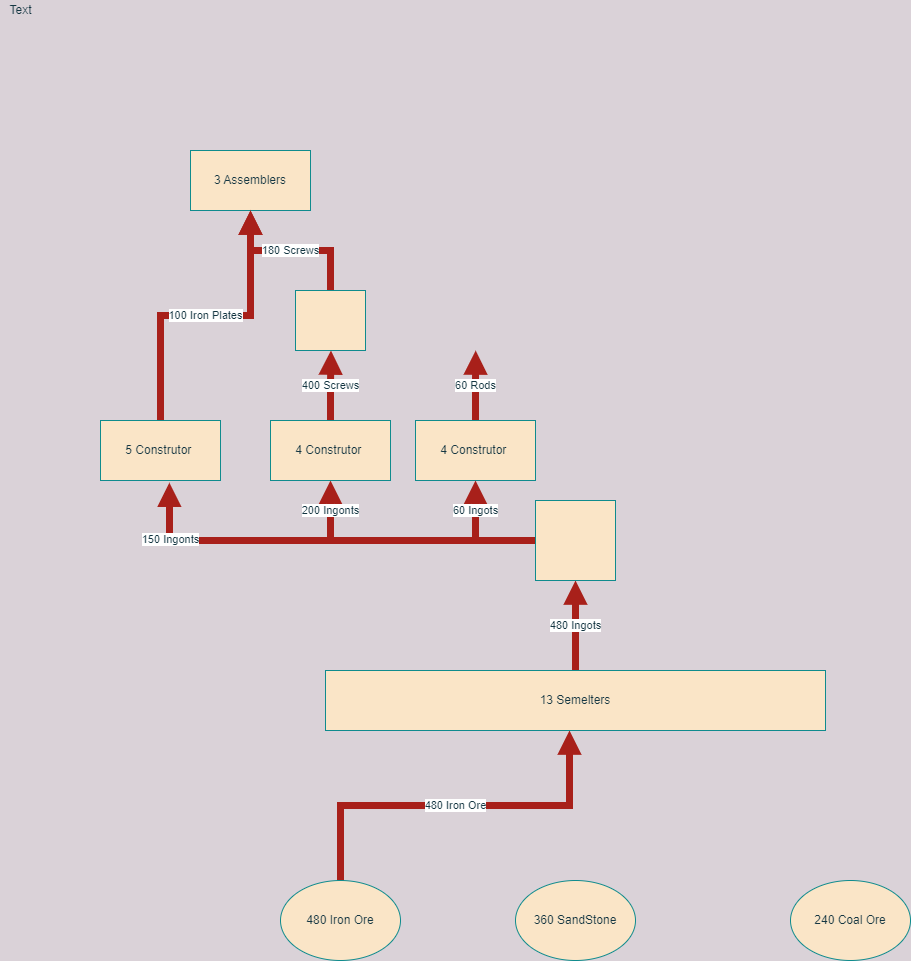

The diagram above was exported from draw.io. Its source (the exported page's mxGraphModel, read from the mxfile embedded in the PNG):
<mxGraphModel dx="1552" dy="761" grid="1" gridSize="10" guides="1" tooltips="1" connect="1" arrows="1" fold="1" page="1" pageScale="1" pageWidth="850" pageHeight="1100" background="#DAD2D8" math="0" shadow="0">
  <root>
    <mxCell id="0" />
    <mxCell id="1" parent="0" />
    <mxCell id="YQd974ZoYBAYgO4p8PL0-5" value="480 Iron Ore" style="edgeStyle=orthogonalEdgeStyle;rounded=0;orthogonalLoop=1;jettySize=auto;html=1;exitX=0.5;exitY=0;exitDx=0;exitDy=0;fontColor=#143642;strokeColor=#A8201A;fillColor=#FAE5C7;entryX=0.488;entryY=1;entryDx=0;entryDy=0;entryPerimeter=0;endArrow=block;endFill=1;strokeWidth=7;" edge="1" parent="1" source="YQd974ZoYBAYgO4p8PL0-1" target="YQd974ZoYBAYgO4p8PL0-4">
      <mxGeometry relative="1" as="geometry">
        <mxPoint x="220" y="840" as="targetPoint" />
      </mxGeometry>
    </mxCell>
    <mxCell id="YQd974ZoYBAYgO4p8PL0-1" value="480 Iron Ore" style="ellipse;whiteSpace=wrap;html=1;fontColor=#143642;strokeColor=#0F8B8D;fillColor=#FAE5C7;" vertex="1" parent="1">
      <mxGeometry x="130" y="890" width="120" height="80" as="geometry" />
    </mxCell>
    <mxCell id="YQd974ZoYBAYgO4p8PL0-2" value="240 Coal Ore" style="ellipse;whiteSpace=wrap;html=1;fontColor=#143642;strokeColor=#0F8B8D;fillColor=#FAE5C7;" vertex="1" parent="1">
      <mxGeometry x="640" y="890" width="120" height="80" as="geometry" />
    </mxCell>
    <mxCell id="YQd974ZoYBAYgO4p8PL0-3" value="360 SandStone" style="ellipse;whiteSpace=wrap;html=1;fontColor=#143642;strokeColor=#0F8B8D;fillColor=#FAE5C7;" vertex="1" parent="1">
      <mxGeometry x="365" y="890" width="120" height="80" as="geometry" />
    </mxCell>
    <mxCell id="YQd974ZoYBAYgO4p8PL0-6" value="480 Ingots" style="edgeStyle=orthogonalEdgeStyle;rounded=0;orthogonalLoop=1;jettySize=auto;html=1;exitX=0.5;exitY=0;exitDx=0;exitDy=0;fontColor=#143642;endArrow=block;endFill=1;strokeColor=#A8201A;strokeWidth=7;fillColor=#FAE5C7;entryX=0.5;entryY=1;entryDx=0;entryDy=0;" edge="1" parent="1" source="YQd974ZoYBAYgO4p8PL0-4" target="YQd974ZoYBAYgO4p8PL0-9">
      <mxGeometry relative="1" as="geometry">
        <mxPoint x="424.7058823529412" y="560" as="targetPoint" />
      </mxGeometry>
    </mxCell>
    <mxCell id="YQd974ZoYBAYgO4p8PL0-4" value="13 Semelters" style="rounded=0;whiteSpace=wrap;html=1;fontColor=#143642;strokeColor=#0F8B8D;fillColor=#FAE5C7;" vertex="1" parent="1">
      <mxGeometry x="175" y="680" width="500" height="60" as="geometry" />
    </mxCell>
    <mxCell id="YQd974ZoYBAYgO4p8PL0-11" value="150 Ingonts" style="edgeStyle=orthogonalEdgeStyle;rounded=0;orthogonalLoop=1;jettySize=auto;html=1;exitX=0;exitY=0.5;exitDx=0;exitDy=0;entryX=0.574;entryY=1.036;entryDx=0;entryDy=0;entryPerimeter=0;fontColor=#143642;endArrow=block;endFill=1;strokeColor=#A8201A;strokeWidth=7;fillColor=#FAE5C7;" edge="1" parent="1" source="YQd974ZoYBAYgO4p8PL0-9" target="YQd974ZoYBAYgO4p8PL0-10">
      <mxGeometry x="0.7335" y="-1" relative="1" as="geometry">
        <mxPoint as="offset" />
      </mxGeometry>
    </mxCell>
    <mxCell id="YQd974ZoYBAYgO4p8PL0-9" value="" style="whiteSpace=wrap;html=1;aspect=fixed;fontColor=#143642;strokeColor=#0F8B8D;fillColor=#FAE5C7;" vertex="1" parent="1">
      <mxGeometry x="385" y="510" width="80" height="80" as="geometry" />
    </mxCell>
    <mxCell id="YQd974ZoYBAYgO4p8PL0-12" value="100 Iron Plates" style="edgeStyle=orthogonalEdgeStyle;rounded=0;orthogonalLoop=1;jettySize=auto;html=1;exitX=0.5;exitY=0;exitDx=0;exitDy=0;fontColor=#143642;endArrow=block;endFill=1;strokeColor=#A8201A;strokeWidth=7;fillColor=#FAE5C7;entryX=0.5;entryY=1;entryDx=0;entryDy=0;" edge="1" parent="1" source="YQd974ZoYBAYgO4p8PL0-10" target="YQd974ZoYBAYgO4p8PL0-21">
      <mxGeometry relative="1" as="geometry">
        <mxPoint x="100" y="230" as="targetPoint" />
      </mxGeometry>
    </mxCell>
    <mxCell id="YQd974ZoYBAYgO4p8PL0-10" value="5 Construtor&amp;nbsp;" style="rounded=0;whiteSpace=wrap;html=1;fontColor=#143642;strokeColor=#0F8B8D;fillColor=#FAE5C7;" vertex="1" parent="1">
      <mxGeometry x="-50" y="430" width="120" height="60" as="geometry" />
    </mxCell>
    <mxCell id="YQd974ZoYBAYgO4p8PL0-13" value="200 Ingonts" style="endArrow=classic;html=1;rounded=0;fontColor=#143642;strokeColor=#A8201A;strokeWidth=7;fillColor=#FAE5C7;entryX=0.5;entryY=1;entryDx=0;entryDy=0;" edge="1" parent="1" target="YQd974ZoYBAYgO4p8PL0-14">
      <mxGeometry width="50" height="50" relative="1" as="geometry">
        <mxPoint x="180" y="550" as="sourcePoint" />
        <mxPoint x="310" y="500" as="targetPoint" />
      </mxGeometry>
    </mxCell>
    <mxCell id="YQd974ZoYBAYgO4p8PL0-15" value="400 Screws" style="edgeStyle=orthogonalEdgeStyle;rounded=0;orthogonalLoop=1;jettySize=auto;html=1;exitX=0.5;exitY=0;exitDx=0;exitDy=0;fontColor=#143642;endArrow=block;endFill=1;strokeColor=#A8201A;strokeWidth=7;fillColor=#FAE5C7;" edge="1" parent="1" source="YQd974ZoYBAYgO4p8PL0-14">
      <mxGeometry relative="1" as="geometry">
        <mxPoint x="180.47058823529414" y="360" as="targetPoint" />
      </mxGeometry>
    </mxCell>
    <mxCell id="YQd974ZoYBAYgO4p8PL0-14" value="4&amp;nbsp;Construtor&amp;nbsp;" style="rounded=0;whiteSpace=wrap;html=1;fontColor=#143642;strokeColor=#0F8B8D;fillColor=#FAE5C7;" vertex="1" parent="1">
      <mxGeometry x="120" y="430" width="120" height="60" as="geometry" />
    </mxCell>
    <mxCell id="YQd974ZoYBAYgO4p8PL0-19" value="60 Rods" style="edgeStyle=orthogonalEdgeStyle;rounded=0;orthogonalLoop=1;jettySize=auto;html=1;exitX=0.5;exitY=0;exitDx=0;exitDy=0;fontColor=#143642;endArrow=block;endFill=1;strokeColor=#A8201A;strokeWidth=7;fillColor=#FAE5C7;" edge="1" parent="1" source="YQd974ZoYBAYgO4p8PL0-16">
      <mxGeometry relative="1" as="geometry">
        <mxPoint x="325.17647058823536" y="360" as="targetPoint" />
      </mxGeometry>
    </mxCell>
    <mxCell id="YQd974ZoYBAYgO4p8PL0-16" value="4 Construtor&amp;nbsp;" style="rounded=0;whiteSpace=wrap;html=1;fontColor=#143642;strokeColor=#0F8B8D;fillColor=#FAE5C7;" vertex="1" parent="1">
      <mxGeometry x="265" y="430" width="120" height="60" as="geometry" />
    </mxCell>
    <mxCell id="YQd974ZoYBAYgO4p8PL0-18" value="60 Ingots" style="endArrow=classic;html=1;rounded=0;fontColor=#143642;strokeColor=#A8201A;strokeWidth=7;fillColor=#FAE5C7;entryX=0.5;entryY=1;entryDx=0;entryDy=0;" edge="1" parent="1" target="YQd974ZoYBAYgO4p8PL0-16">
      <mxGeometry width="50" height="50" relative="1" as="geometry">
        <mxPoint x="325" y="550" as="sourcePoint" />
        <mxPoint x="280" y="540" as="targetPoint" />
      </mxGeometry>
    </mxCell>
    <mxCell id="YQd974ZoYBAYgO4p8PL0-20" value="Text" style="text;html=1;resizable=0;autosize=1;align=center;verticalAlign=middle;points=[];fillColor=none;strokeColor=none;rounded=0;fontColor=#143642;" vertex="1" parent="1">
      <mxGeometry x="-150" y="10" width="40" height="20" as="geometry" />
    </mxCell>
    <mxCell id="YQd974ZoYBAYgO4p8PL0-21" value="3 Assemblers" style="rounded=0;whiteSpace=wrap;html=1;fontColor=#143642;strokeColor=#0F8B8D;fillColor=#FAE5C7;" vertex="1" parent="1">
      <mxGeometry x="40" y="160" width="120" height="60" as="geometry" />
    </mxCell>
    <mxCell id="YQd974ZoYBAYgO4p8PL0-23" value="180 Screws" style="edgeStyle=orthogonalEdgeStyle;rounded=0;orthogonalLoop=1;jettySize=auto;html=1;exitX=0.5;exitY=0;exitDx=0;exitDy=0;entryX=0.5;entryY=1;entryDx=0;entryDy=0;fontColor=#143642;endArrow=block;endFill=1;strokeColor=#A8201A;strokeWidth=7;fillColor=#FAE5C7;" edge="1" parent="1" source="YQd974ZoYBAYgO4p8PL0-22" target="YQd974ZoYBAYgO4p8PL0-21">
      <mxGeometry relative="1" as="geometry" />
    </mxCell>
    <mxCell id="YQd974ZoYBAYgO4p8PL0-22" value="" style="rounded=0;whiteSpace=wrap;html=1;fontColor=#143642;strokeColor=#0F8B8D;fillColor=#FAE5C7;" vertex="1" parent="1">
      <mxGeometry x="145" y="300" width="70" height="60" as="geometry" />
    </mxCell>
  </root>
</mxGraphModel>